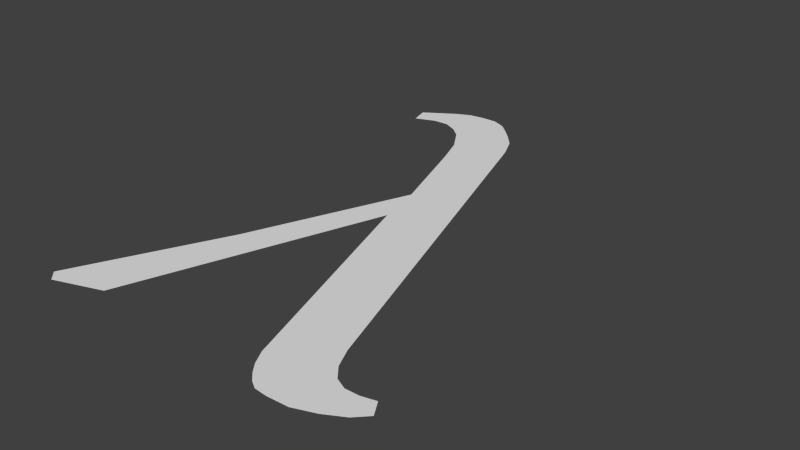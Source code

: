 # Source: lambda.blend  (saved by Blender 2.71.0; exported with 4.5.12 LTS)
import bpy
from mathutils import Matrix  # noqa: F401  (used for matrix-valued properties, if any)

bpy.ops.wm.read_factory_settings(use_empty=True)
scene = bpy.context.scene
scene.name = 'Scene'

# ---- collections
col_collection_1 = bpy.data.collections.new('Collection 1'); scene.collection.children.link(col_collection_1)

# ---- materials (node trees are filled in below, after node groups)
mat_material_001 = bpy.data.materials.new('Material.001')
mat_material_001.alpha_threshold = 0.0
mat_material_001.use_transparent_shadow = False
mat_material_001.roughness = 0.5
mat_material_001.line_color = (0.0, 0.0, 0.0, 1.0)

# ---- material node trees

# ---- world
world_world = bpy.data.worlds.new('World'); scene.world = world_world
world_world.color = (0.05088, 0.05088, 0.05088)
world_world.use_sun_shadow = False
world_world.sun_shadow_jitter_overblur = 0.0
world_world.cycles.sampling_method = 'MANUAL'
world_world.cycles.sample_map_resolution = 256

# ---- meshes
me_plane = bpy.data.meshes.new('Plane')
me_plane.from_pydata([(-0.08784, 0.2625, 0.0), (-0.1256, 0.2201, 0.0), (-0.1017, 0.2561, 0.0), (-0.1302, 0.2376, 0.0), (-0.07402, 0.2644, 0.0), (-0.05928, 0.2644, 0.0), (-0.04638, 0.2588, 0.0), (-0.03717, 0.2505, 0.0), (-0.02704, 0.2404, 0.0), (-0.01598, 0.2275, 0.0), (-0.006772, 0.2072, 0.0), (0.104, -0.1347, 0.0), (0.112, -0.1523, 0.0), (0.1212, -0.1634, 0.0), (0.1317, -0.1683, 0.0), (0.1572, -0.165, 0.0), (0.165, -0.1782, 0.0), (0.1547, -0.1888, 0.0), (0.1378, -0.1981, 0.0), (0.1186, -0.2051, 0.0), (0.09934, -0.2059, 0.0), (0.08787, -0.2048, 0.0), (0.08083, -0.2003, 0.0), (0.0738, -0.1933, 0.0), (0.06751, -0.1851, 0.0), (0.06084, -0.1726, 0.0), (-0.006633, 0.03629, 0.0), (0.1445, -0.1681, 0.0), (-0.08597, -0.191, 0.0), (-0.1297, -0.206, 0.0), (-0.1384, -0.1976, 0.0), (-0.01639, 0.07975, 0.0), (-0.07541, -0.06564, 0.0), (-0.04407, 0.163, 0.0), (-0.05444, 0.1907, 0.0), (-0.06811, 0.2122, 0.0), (-0.07872, 0.2215, 0.0), (-0.09199, 0.2279, 0.0), (-0.1066, 0.2275, 0.0)], [], [(0, 2, 3, 1, 38, 37, 36, 35, 34, 33, 31, 32, 30, 29, 28, 26, 25, 24, 23, 22, 21, 20, 19, 18, 17, 16, 15, 27, 14, 13, 12, 11, 10, 9, 8, 7, 6, 5, 4)])
me_plane.materials.append(mat_material_001)
me_plane.use_remesh_preserve_volume = False
me_plane.use_remesh_preserve_attributes = False
me_plane.use_mirror_vertex_groups = False
me_plane.update()

# ---- objects
ob_lambda = bpy.data.objects.new('lambda', me_plane)

# ---- transforms, parenting, visibility, modifiers, constraints
ob_lambda.location = (2.193, 0.973, 0.0)
ob_lambda.lineart.crease_threshold = 0.0

# ---- collection membership
col_collection_1.objects.link(ob_lambda)

# ---- scene / render settings (as saved in the file)
scene.frame_start = 1; scene.frame_end = 250; scene.frame_set(1)
scene.render.engine = 'BLENDER_EEVEE_NEXT'
scene.render.resolution_percentage = 50
scene.render.dither_intensity = 0.0
scene.cycles.use_denoising = False
scene.cycles.samples = 10
scene.cycles.sampling_pattern = 'TABULATED_SOBOL'
scene.cycles.light_sampling_threshold = 0.0
scene.cycles.use_adaptive_sampling = False
scene.cycles.use_light_tree = False
scene.cycles.blur_glossy = 0.0
scene.cycles.volume_bounces = 1
scene.cycles.pixel_filter_type = 'GAUSSIAN'
scene.cycles.sample_clamp_indirect = 0.0
scene.view_settings.view_transform = 'Standard'
bpy.context.view_layer.update()

# ---- added for rendering (the .blend has no active camera and no usable light): camera, sun
cam_auto = bpy.data.cameras.new('AutoCamera')
cam_auto.lens = 50.0
cam_auto.sensor_width = 36.0
cam_auto.clip_end = 1000.0
ob_auto_camera = bpy.data.objects.new('AutoCamera', cam_auto)
scene.collection.objects.link(ob_auto_camera)
ob_auto_camera.location = (2.72395, 0.380804, 0.414256)
ob_auto_camera.rotation_euler = (1.09748, -7.21219e-08, 0.694738)
scene.camera = ob_auto_camera
light_auto_sun = bpy.data.lights.new('AutoSun', 'SUN')
light_auto_sun.energy = 3.0
light_auto_sun.angle = 0.0523599
ob_auto_sun = bpy.data.objects.new('AutoSun', light_auto_sun)
scene.collection.objects.link(ob_auto_sun)
ob_auto_sun.rotation_euler = (0.872665, 0.174533, 0.523599)
bpy.context.view_layer.update()
